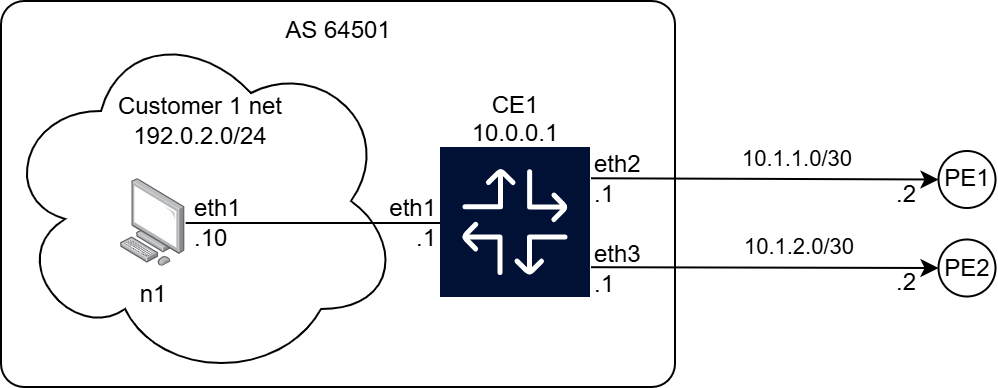

The diagram above was exported from draw.io. Its source (the exported page's mxGraphModel, read from the mxfile embedded in the PNG):
<mxGraphModel dx="1389" dy="835" grid="1" gridSize="10" guides="1" tooltips="1" connect="1" arrows="1" fold="1" page="1" pageScale="1" pageWidth="827" pageHeight="1169" math="0" shadow="0">
  <root>
    <mxCell id="0" />
    <mxCell id="1" parent="0" />
    <mxCell id="2" parent="1" style="rounded=1;whiteSpace=wrap;html=1;arcSize=6;" value="" vertex="1">
      <mxGeometry height="193" width="337" x="10" y="10" as="geometry" />
    </mxCell>
    <mxCell id="3" parent="1" style="ellipse;shape=cloud;whiteSpace=wrap;html=1;" value="&lt;div&gt;&lt;br&gt;&lt;/div&gt;" vertex="1">
      <mxGeometry height="180" width="200" x="10" y="20" as="geometry" />
    </mxCell>
    <mxCell id="4" edge="1" parent="1" source="5" style="rounded=0;orthogonalLoop=1;jettySize=auto;html=1;endArrow=none;endFill=0;" target="10">
      <mxGeometry relative="1" as="geometry" />
    </mxCell>
    <object label="CE1&#10;10.0.0.1" id="5">
      <mxCell parent="1" style="shape=image;imageAlign=center;imageVerticalAlign=middle;labelPosition=center;align=center;verticalLabelPosition=top;spacingLeft=0;verticalAlign=bottom;spacingTop=0;spacing=0;editableCssRules=\.st[0-2]$;labelBackgroundColor=none;aspect=fixed;imageAspect=0;image=data:image/svg+xml,(base64 omitted: 3284 chars)" vertex="1">
        <mxGeometry height="75" width="75" x="230" y="83.5" as="geometry" />
      </mxCell>
    </object>
    <mxCell id="6" parent="1" style="text;html=1;whiteSpace=wrap;strokeColor=none;fillColor=none;align=right;verticalAlign=middle;rounded=0;" value="eth1&lt;div&gt;.1&lt;/div&gt;" vertex="1">
      <mxGeometry height="30" width="35" x="195" y="105.99999999999997" as="geometry" />
    </mxCell>
    <mxCell id="7" parent="1" style="text;html=1;whiteSpace=wrap;strokeColor=none;fillColor=none;align=left;verticalAlign=middle;rounded=0;" value="eth2&lt;div&gt;.1&lt;/div&gt;" vertex="1">
      <mxGeometry height="30" width="35" x="305" y="83.5" as="geometry" />
    </mxCell>
    <mxCell id="8" parent="1" style="text;html=1;whiteSpace=wrap;strokeColor=none;fillColor=none;align=left;verticalAlign=middle;rounded=0;" value="eth3&lt;div&gt;.1&lt;/div&gt;" vertex="1">
      <mxGeometry height="30" width="35" x="305" y="128.5" as="geometry" />
    </mxCell>
    <mxCell id="9" connectable="0" parent="1" style="group" value="" vertex="1">
      <mxGeometry height="43.80000000000001" width="70" x="70" y="99.10000000000004" as="geometry" />
    </mxCell>
    <mxCell id="10" parent="9" style="image;points=[];aspect=fixed;html=1;align=center;shadow=0;dashed=0;image=img/lib/allied_telesis/computer_and_terminals/Personal_Computer.svg;" value="n1" vertex="1">
      <mxGeometry height="43.8" width="32.32" as="geometry" />
    </mxCell>
    <mxCell id="11" parent="9" style="text;html=1;whiteSpace=wrap;strokeColor=none;fillColor=none;align=left;verticalAlign=middle;rounded=0;" value="eth1&lt;div&gt;.10&lt;/div&gt;" vertex="1">
      <mxGeometry height="30" width="35" x="35" y="6.899999999999977" as="geometry" />
    </mxCell>
    <mxCell id="12" parent="1" style="text;html=1;whiteSpace=wrap;strokeColor=none;fillColor=none;align=center;verticalAlign=middle;rounded=0;" value="Customer 1 net&lt;div&gt;192.0.2.0/24&lt;/div&gt;" vertex="1">
      <mxGeometry height="30" width="108" x="56" y="55" as="geometry" />
    </mxCell>
    <mxCell id="13" parent="1" style="text;html=1;whiteSpace=wrap;strokeColor=none;fillColor=none;align=center;verticalAlign=middle;rounded=0;" value="AS 64501" vertex="1">
      <mxGeometry height="30" width="60" x="148.5" y="10" as="geometry" />
    </mxCell>
    <mxCell id="14" edge="1" parent="1" style="endArrow=classic;jumpStyle=gap;startArrow=none;startFill=0;endFill=1;exitX=1;exitY=0.25;exitDx=0;exitDy=0;entryX=0;entryY=0.5;entryDx=0;entryDy=0;" target="18" value="">
      <mxGeometry relative="1" as="geometry">
        <mxPoint x="305" y="98.63" as="sourcePoint" />
        <mxPoint x="500" y="98.38" as="targetPoint" />
      </mxGeometry>
    </mxCell>
    <mxCell id="15" connectable="0" parent="14" style="edgeLabel;html=1;align=center;verticalAlign=middle;resizable=0;points=[];" value="10.1.1.0/30" vertex="1">
      <mxGeometry relative="1" x="-0.075" as="geometry">
        <mxPoint x="22" y="-11" as="offset" />
      </mxGeometry>
    </mxCell>
    <mxCell id="16" edge="1" parent="1" source="19" style="rounded=0;orthogonalLoop=1;jettySize=auto;html=1;endArrow=none;endFill=0;entryX=0.984;entryY=0.876;entryDx=0;entryDy=0;entryPerimeter=0;startArrow=classic;startFill=1;exitX=0;exitY=0.5;exitDx=0;exitDy=0;">
      <mxGeometry relative="1" as="geometry">
        <mxPoint x="501.2" y="143.9" as="sourcePoint" />
        <mxPoint x="304.99999999999994" y="143.1" as="targetPoint" />
      </mxGeometry>
    </mxCell>
    <mxCell id="17" connectable="0" parent="16" style="edgeLabel;html=1;align=center;verticalAlign=middle;resizable=0;points=[];rotation=0;" value="10.1.2.0/30" vertex="1">
      <mxGeometry relative="1" x="0.2881" y="1" as="geometry">
        <mxPoint x="42" y="-12" as="offset" />
      </mxGeometry>
    </mxCell>
    <mxCell id="18" parent="1" style="ellipse;whiteSpace=wrap;html=1;aspect=fixed;" value="PE1" vertex="1">
      <mxGeometry height="28.5" width="28.5" x="478.75" y="85" as="geometry" />
    </mxCell>
    <mxCell id="19" parent="1" style="ellipse;whiteSpace=wrap;html=1;aspect=fixed;" value="PE2" vertex="1">
      <mxGeometry height="28.5" width="28.5" x="478.75" y="129.25" as="geometry" />
    </mxCell>
    <mxCell id="20" parent="1" style="text;html=1;whiteSpace=wrap;strokeColor=none;fillColor=none;align=left;verticalAlign=middle;rounded=0;" value="&lt;br&gt;&lt;div&gt;.2&lt;/div&gt;" vertex="1">
      <mxGeometry height="30" width="20" x="456.11" y="127.75" as="geometry" />
    </mxCell>
    <mxCell id="21" parent="1" style="text;html=1;whiteSpace=wrap;strokeColor=none;fillColor=none;align=left;verticalAlign=middle;rounded=0;" value="&lt;br&gt;&lt;div&gt;.2&lt;/div&gt;" vertex="1">
      <mxGeometry height="30" width="20" x="455.94" y="84.25" as="geometry" />
    </mxCell>
  </root>
</mxGraphModel>